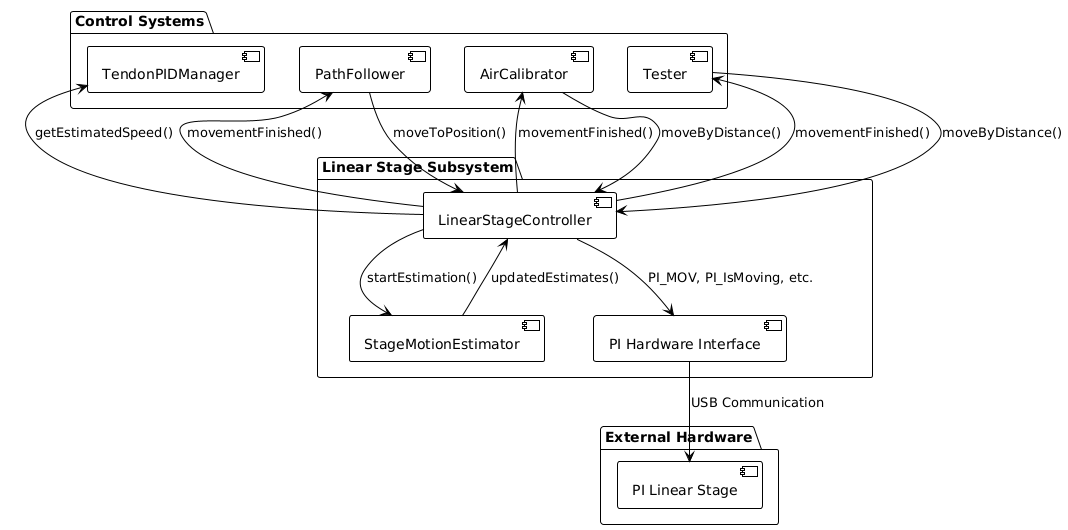

The diagram above was rendered by PlantUML. Its source (embedded in the PNG):
@startuml
!theme plain

package "Control Systems" {
    component "TendonPIDManager" as TPM
    component "PathFollower" as PF
    component "AirCalibrator" as AC
    component "Tester" as T
}

package "Linear Stage Subsystem" {
    component "LinearStageController" as LSC
    component "StageMotionEstimator" as SME  
    component "PI Hardware Interface" as PI
}

package "External Hardware" {
    component "PI Linear Stage" as HARDWARE
}

TPM <-- LSC : getEstimatedSpeed()
PF <-- LSC : movementFinished()
AC <-- LSC : movementFinished()
T <-- LSC : movementFinished()

PF --> LSC : moveToPosition()
AC --> LSC : moveByDistance()
T --> LSC : moveByDistance()

LSC --> SME : startEstimation()
SME --> LSC : updatedEstimates()

LSC --> PI : PI_MOV, PI_IsMoving, etc.
PI --> HARDWARE : USB Communication
@enduml